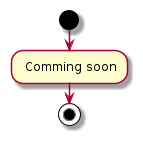

The diagram above was rendered by PlantUML. Its source (embedded in the PNG):
@startuml arduino_uno_flight_controller_setup
start
: Comming soon;
stop
@enduml